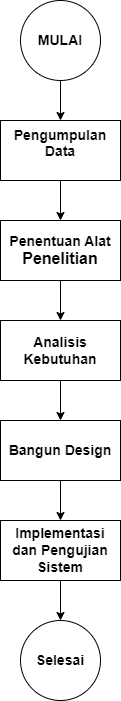

The diagram above was exported from draw.io. Its source (the exported page's mxGraphModel, read from the mxfile embedded in the PNG):
<mxGraphModel dx="1674" dy="818" grid="1" gridSize="10" guides="1" tooltips="1" connect="1" arrows="1" fold="1" page="1" pageScale="1" pageWidth="850" pageHeight="1100" math="0" shadow="0">
  <root>
    <mxCell id="0" />
    <mxCell id="1" parent="0" />
    <mxCell id="_PdrLvJcoiA1sQOm5VV_-1" value="&lt;b&gt;&lt;font style=&quot;font-size: 14px;&quot;&gt;MULAI&lt;/font&gt;&lt;/b&gt;" style="ellipse;whiteSpace=wrap;html=1;aspect=fixed;" parent="1" vertex="1">
      <mxGeometry x="230" y="40" width="80" height="80" as="geometry" />
    </mxCell>
    <mxCell id="_PdrLvJcoiA1sQOm5VV_-12" style="edgeStyle=orthogonalEdgeStyle;rounded=0;orthogonalLoop=1;jettySize=auto;html=1;entryX=0.5;entryY=0;entryDx=0;entryDy=0;" parent="1" source="_PdrLvJcoiA1sQOm5VV_-1" target="_PdrLvJcoiA1sQOm5VV_-4" edge="1">
      <mxGeometry relative="1" as="geometry">
        <mxPoint x="430" y="310" as="sourcePoint" />
      </mxGeometry>
    </mxCell>
    <mxCell id="_PdrLvJcoiA1sQOm5VV_-14" style="edgeStyle=orthogonalEdgeStyle;rounded=0;orthogonalLoop=1;jettySize=auto;html=1;entryX=0.5;entryY=0;entryDx=0;entryDy=0;" parent="1" source="_PdrLvJcoiA1sQOm5VV_-3" target="_PdrLvJcoiA1sQOm5VV_-5" edge="1">
      <mxGeometry relative="1" as="geometry" />
    </mxCell>
    <mxCell id="_PdrLvJcoiA1sQOm5VV_-3" value="&lt;div&gt;&lt;b&gt;&lt;font style=&quot;font-size: 14px;&quot;&gt;Penentuan Alat&lt;/font&gt;&lt;/b&gt;&lt;div&gt;&lt;b&gt;&lt;font size=&quot;3&quot;&gt;Penelitian&lt;/font&gt;&lt;/b&gt;&lt;/div&gt;&lt;/div&gt;" style="rounded=0;whiteSpace=wrap;html=1;" parent="1" vertex="1">
      <mxGeometry x="210" y="260" width="120" height="60" as="geometry" />
    </mxCell>
    <mxCell id="_PdrLvJcoiA1sQOm5VV_-13" style="edgeStyle=orthogonalEdgeStyle;rounded=0;orthogonalLoop=1;jettySize=auto;html=1;entryX=0.5;entryY=0;entryDx=0;entryDy=0;" parent="1" source="_PdrLvJcoiA1sQOm5VV_-4" target="_PdrLvJcoiA1sQOm5VV_-3" edge="1">
      <mxGeometry relative="1" as="geometry" />
    </mxCell>
    <mxCell id="_PdrLvJcoiA1sQOm5VV_-4" value="&lt;b&gt;&lt;font style=&quot;font-size: 14px;&quot;&gt;Pengumpulan Data&lt;br&gt;&lt;/font&gt;&lt;/b&gt;&lt;div&gt;&lt;br&gt;&lt;/div&gt;" style="rounded=0;whiteSpace=wrap;html=1;" parent="1" vertex="1">
      <mxGeometry x="210" y="160" width="120" height="60" as="geometry" />
    </mxCell>
    <mxCell id="_PdrLvJcoiA1sQOm5VV_-15" style="edgeStyle=orthogonalEdgeStyle;rounded=0;orthogonalLoop=1;jettySize=auto;html=1;entryX=0.5;entryY=0;entryDx=0;entryDy=0;" parent="1" source="_PdrLvJcoiA1sQOm5VV_-5" target="_PdrLvJcoiA1sQOm5VV_-6" edge="1">
      <mxGeometry relative="1" as="geometry" />
    </mxCell>
    <mxCell id="_PdrLvJcoiA1sQOm5VV_-5" value="&lt;b&gt;&lt;font style=&quot;font-size: 14px;&quot;&gt;Analisis Kebutuhan&lt;/font&gt;&lt;/b&gt;" style="rounded=0;whiteSpace=wrap;html=1;" parent="1" vertex="1">
      <mxGeometry x="210" y="360" width="120" height="60" as="geometry" />
    </mxCell>
    <mxCell id="UM3EN3iZ1X1Isxt9hhZt-4" style="edgeStyle=orthogonalEdgeStyle;rounded=0;orthogonalLoop=1;jettySize=auto;html=1;exitX=0.5;exitY=1;exitDx=0;exitDy=0;entryX=0.5;entryY=0;entryDx=0;entryDy=0;" parent="1" source="_PdrLvJcoiA1sQOm5VV_-6" target="_PdrLvJcoiA1sQOm5VV_-9" edge="1">
      <mxGeometry relative="1" as="geometry">
        <mxPoint x="1020" y="170" as="targetPoint" />
      </mxGeometry>
    </mxCell>
    <mxCell id="_PdrLvJcoiA1sQOm5VV_-6" value="&lt;b&gt;&lt;font style=&quot;font-size: 14px;&quot;&gt;Bangun Design&lt;/font&gt;&lt;/b&gt;" style="rounded=0;whiteSpace=wrap;html=1;" parent="1" vertex="1">
      <mxGeometry x="210" y="460" width="120" height="60" as="geometry" />
    </mxCell>
    <mxCell id="_PdrLvJcoiA1sQOm5VV_-19" style="edgeStyle=orthogonalEdgeStyle;rounded=0;orthogonalLoop=1;jettySize=auto;html=1;entryX=0.5;entryY=0;entryDx=0;entryDy=0;" parent="1" source="_PdrLvJcoiA1sQOm5VV_-9" target="_PdrLvJcoiA1sQOm5VV_-18" edge="1">
      <mxGeometry relative="1" as="geometry" />
    </mxCell>
    <mxCell id="_PdrLvJcoiA1sQOm5VV_-9" value="&lt;font style=&quot;font-size: 14px;&quot;&gt;&lt;b&gt;Implementasi dan Pengujian Sistem&lt;/b&gt;&lt;/font&gt;" style="rounded=0;whiteSpace=wrap;html=1;" parent="1" vertex="1">
      <mxGeometry x="210" y="560" width="120" height="60" as="geometry" />
    </mxCell>
    <mxCell id="_PdrLvJcoiA1sQOm5VV_-18" value="&lt;font style=&quot;font-size: 14px;&quot;&gt;&lt;b&gt;Selesai&lt;/b&gt;&lt;/font&gt;" style="ellipse;whiteSpace=wrap;html=1;aspect=fixed;" parent="1" vertex="1">
      <mxGeometry x="230" y="660" width="80" height="80" as="geometry" />
    </mxCell>
  </root>
</mxGraphModel>